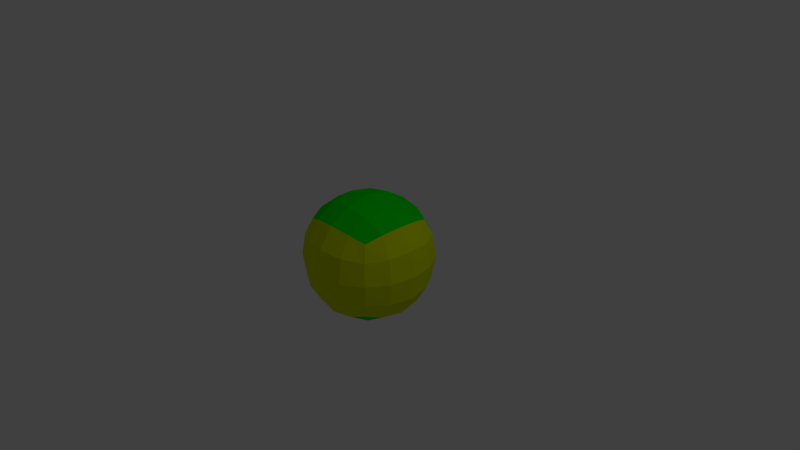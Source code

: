# Source: PulseCube.blend  (saved by Blender 2.78.0; exported with 4.5.12 LTS)
import bpy
from mathutils import Matrix  # noqa: F401  (used for matrix-valued properties, if any)

bpy.ops.wm.read_factory_settings(use_empty=True)
scene = bpy.context.scene
scene.name = 'Scene'

# ---- collections
col_collection_1 = bpy.data.collections.new('Collection 1'); scene.collection.children.link(col_collection_1)

# ---- materials (node trees are filled in below, after node groups)
mat_material = bpy.data.materials.new('Material')
mat_material.alpha_threshold = 0.0
mat_material.use_transparent_shadow = False
mat_material.diffuse_color = (0.0, 0.8, 0.00348, 1.0)
mat_material.roughness = 0.5
mat_material.line_color = (0.0, 0.0, 0.0, 1.0)
mat_material_001 = bpy.data.materials.new('Material.001')
mat_material_001.alpha_threshold = 0.0
mat_material_001.use_transparent_shadow = False
mat_material_001.diffuse_color = (0.6672, 0.8, 0.0, 1.0)
mat_material_001.roughness = 0.5

# ---- material node trees

# ---- world
world_world = bpy.data.worlds.new('World'); scene.world = world_world
world_world.color = (0.05088, 0.05088, 0.05088)
world_world.use_sun_shadow = False
world_world.sun_shadow_jitter_overblur = 0.0
world_world.cycles.sampling_method = 'MANUAL'

# ---- cameras
cam_camera = bpy.data.cameras.new('Camera')
cam_camera.clip_end = 100.0
cam_camera.lens = 35.0
cam_camera.sensor_width = 32.0
cam_camera.sensor_height = 18.0
cam_camera.ortho_scale = 7.314
cam_camera.dof.focus_distance = 0.0
cam_camera.dof.aperture_fstop = 128.0

# ---- lights
light_lamp = bpy.data.lights.new('Lamp', 'POINT')
light_lamp.transmission_factor = 0.0
light_lamp.cutoff_distance = 30.0
light_lamp.energy = 100.0
light_lamp.shadow_buffer_clip_start = 1.001
light_lamp.shadow_soft_size = 0.1
light_lamp.shadow_maximum_resolution = 0.006
light_lamp.use_absolute_resolution = True

# ---- meshes
me_cube = bpy.data.meshes.new('Cube')
me_cube.from_pydata([(1.0, 1.0, -1.0), (1.0, -1.0, -1.0), (-1.0, -1.0, -1.0), (-1.0, 1.0, -1.0), (1.0, 1.0, 1.0), (1.0, -1.0, 1.0), (-1.0, -1.0, 1.0), (-1.0, 1.0, 1.0)], [], [(0, 1, 2, 3), (4, 7, 6, 5), (0, 4, 5, 1), (1, 5, 6, 2), (2, 6, 7, 3), (4, 0, 3, 7)])
me_cube.polygons.foreach_set('material_index', [0, 0, 1, 1, 0, 0])
me_cube.materials.append(mat_material)
me_cube.materials.append(mat_material_001)
me_cube.use_remesh_preserve_volume = False
me_cube.use_remesh_preserve_attributes = False
me_cube.use_mirror_vertex_groups = False
me_cube.update()

# ---- objects
ob_cube = bpy.data.objects.new('Cube', me_cube)
ob_lamp = bpy.data.objects.new('Lamp', light_lamp)
ob_camera = bpy.data.objects.new('Camera', cam_camera)

# ---- transforms, parenting, visibility, modifiers, constraints
ob_cube.location = (0.0, 0.0, 0.0)
ob_cube.lock_rotations_4d = False
ob_cube.empty_display_type = 'ARROWS'
ob_cube.lineart.crease_threshold = 0.0
_m = ob_cube.modifiers.new('Subsurf', 'SUBSURF')
_m.uv_smooth = 'PRESERVE_CORNERS'
_m.quality = 2
_m.show_only_control_edges = False
ob_lamp.location = (4.076, 1.005, 5.904)
ob_lamp.rotation_euler = (0.6503, 0.05522, 1.866)
ob_lamp.lock_rotations_4d = False
ob_lamp.empty_display_type = 'ARROWS'
ob_lamp.color = (0.0, 0.0, 0.0, 0.0)
ob_lamp.lineart.crease_threshold = 0.0
ob_camera.location = (7.481, -6.508, 5.344)
ob_camera.rotation_euler = (1.109, 0.0, 0.8149)
ob_camera.lock_rotations_4d = False
ob_camera.empty_display_type = 'ARROWS'
ob_camera.color = (0.0, 0.0, 0.0, 0.0)
ob_camera.display_type = 'WIRE'
ob_camera.lineart.crease_threshold = 0.0

# ---- collection membership
col_collection_1.objects.link(ob_cube)
col_collection_1.objects.link(ob_lamp)
col_collection_1.objects.link(ob_camera)

# ---- scene / render settings (as saved in the file)
scene.camera = ob_camera
scene.frame_start = 1; scene.frame_end = 250; scene.frame_set(1)
scene.render.engine = 'BLENDER_EEVEE_NEXT'
scene.render.resolution_percentage = 50
scene.render.dither_intensity = 0.0
scene.cycles.use_denoising = False
scene.cycles.samples = 128
scene.cycles.sampling_pattern = 'TABULATED_SOBOL'
scene.cycles.light_sampling_threshold = 0.0
scene.cycles.use_adaptive_sampling = False
scene.cycles.use_light_tree = False
scene.cycles.blur_glossy = 0.0
scene.cycles.sample_clamp_indirect = 0.0
scene.view_settings.view_transform = 'Standard'
bpy.context.view_layer.update()
